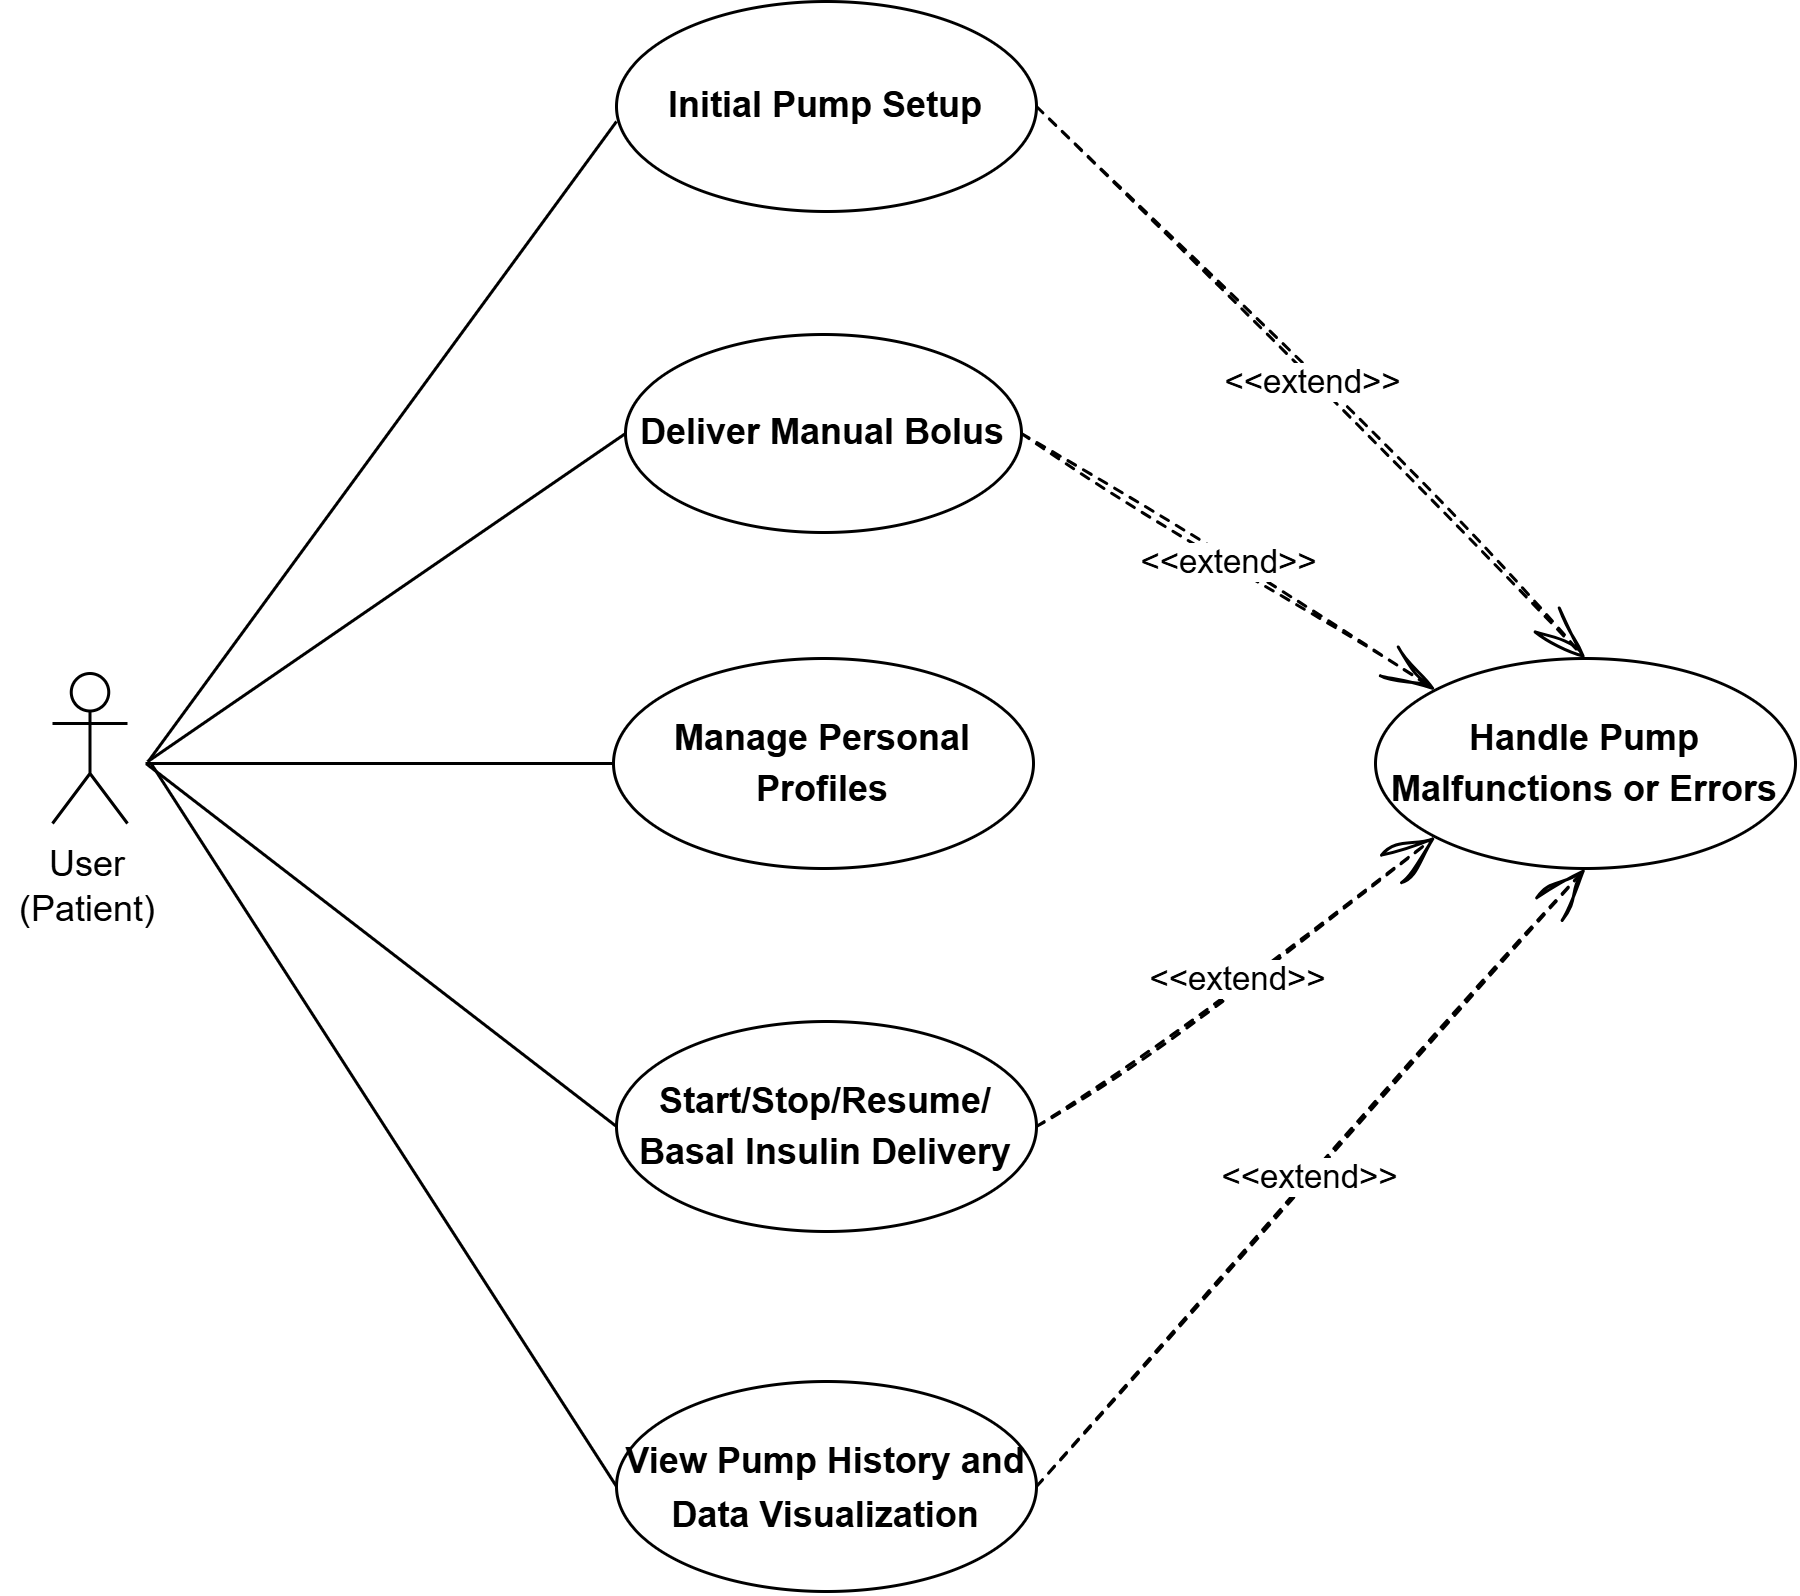

The diagram above was exported from draw.io. Its source (the exported page's mxGraphModel, read from the mxfile embedded in the PNG):
<mxGraphModel dx="1450" dy="836" grid="1" gridSize="10" guides="1" tooltips="1" connect="1" arrows="1" fold="1" page="1" pageScale="1" pageWidth="1654" pageHeight="1169" math="0" shadow="0">
  <root>
    <mxCell id="0" />
    <mxCell id="1" parent="0" />
    <mxCell id="5nHV5hNSTrUEitkae-jH-4" value="&lt;font face=&quot;Helvetica&quot; style=&quot;font-size: 12px;&quot;&gt;&lt;span style=&quot;-webkit-user-drag: none; -webkit-tap-highlight-color: transparent; margin: 0px; padding: 0px; user-select: text; font-variant-ligatures: none; font-weight: 700; text-align: left; white-space-collapse: preserve; background-color: rgb(255, 255, 255);&quot; data-ccp-parastyle=&quot;heading 2&quot; class=&quot;NormalTextRun SCXW137498352 BCX8&quot;&gt;Initial&lt;/span&gt;&lt;span style=&quot;-webkit-user-drag: none; -webkit-tap-highlight-color: transparent; margin: 0px; padding: 0px; user-select: text; font-variant-ligatures: none; font-weight: 700; text-align: left; white-space-collapse: preserve; background-color: rgb(255, 255, 255);&quot; data-ccp-parastyle=&quot;heading 2&quot; class=&quot;NormalTextRun SCXW137498352 BCX8&quot;&gt; Pump Setup&lt;/span&gt;&lt;/font&gt;" style="ellipse;whiteSpace=wrap;html=1;fontFamily=Times New Roman;fontSize=14;verticalAlign=middle;" parent="1" vertex="1">
      <mxGeometry x="347" y="170" width="140" height="70" as="geometry" />
    </mxCell>
    <mxCell id="5nHV5hNSTrUEitkae-jH-7" value="" style="shape=umlActor;verticalLabelPosition=bottom;verticalAlign=top;html=1;fontFamily=Times New Roman;" parent="1" vertex="1">
      <mxGeometry x="159" y="394" width="25" height="50" as="geometry" />
    </mxCell>
    <mxCell id="5nHV5hNSTrUEitkae-jH-19" value="" style="line;strokeWidth=1;fillColor=none;align=left;verticalAlign=middle;spacingTop=-1;spacingLeft=3;spacingRight=3;rotatable=0;labelPosition=right;points=[];portConstraint=eastwest;strokeColor=inherit;" parent="1" vertex="1">
      <mxGeometry x="190" y="420" width="161" height="8" as="geometry" />
    </mxCell>
    <mxCell id="5nHV5hNSTrUEitkae-jH-45" value="" style="endArrow=none;html=1;rounded=0;exitX=0.004;exitY=0.431;exitDx=0;exitDy=0;exitPerimeter=0;entryX=0;entryY=0.5;entryDx=0;entryDy=0;" parent="1" source="5nHV5hNSTrUEitkae-jH-19" target="iZsytG2LeGEG980LXnIF-17" edge="1">
      <mxGeometry width="50" height="50" relative="1" as="geometry">
        <mxPoint x="285" y="397" as="sourcePoint" />
        <mxPoint x="347" y="315" as="targetPoint" />
      </mxGeometry>
    </mxCell>
    <mxCell id="5nHV5hNSTrUEitkae-jH-46" value="" style="endArrow=none;html=1;rounded=0;exitX=0.002;exitY=0.517;exitDx=0;exitDy=0;exitPerimeter=0;entryX=0;entryY=0.5;entryDx=0;entryDy=0;" parent="1" source="5nHV5hNSTrUEitkae-jH-19" target="iZsytG2LeGEG980LXnIF-6" edge="1">
      <mxGeometry width="50" height="50" relative="1" as="geometry">
        <mxPoint x="277" y="430" as="sourcePoint" />
        <mxPoint x="351" y="570" as="targetPoint" />
      </mxGeometry>
    </mxCell>
    <mxCell id="5nHV5hNSTrUEitkae-jH-58" value="&lt;span&gt;&amp;lt;&amp;lt;extend&amp;gt;&amp;gt;&lt;/span&gt;" style="endArrow=openThin;endSize=16;endFill=0;html=1;rounded=0;dashed=1;sketch=1;curveFitting=1;jiggle=2;exitX=1;exitY=0.5;exitDx=0;exitDy=0;entryX=0.5;entryY=0;entryDx=0;entryDy=0;" parent="1" source="5nHV5hNSTrUEitkae-jH-4" edge="1" target="iZsytG2LeGEG980LXnIF-9">
      <mxGeometry x="-0.0026" width="160" relative="1" as="geometry">
        <mxPoint x="453.42640687119274" y="402.7867965644035" as="sourcePoint" />
        <mxPoint x="600" y="420" as="targetPoint" />
        <mxPoint as="offset" />
      </mxGeometry>
    </mxCell>
    <mxCell id="5nHV5hNSTrUEitkae-jH-59" value="&amp;lt;&amp;lt;extend&amp;gt;&amp;gt;" style="endArrow=openThin;endSize=16;endFill=0;html=1;rounded=0;dashed=1;sketch=1;curveFitting=1;jiggle=2;exitX=1;exitY=0.5;exitDx=0;exitDy=0;entryX=0;entryY=1;entryDx=0;entryDy=0;" parent="1" source="iZsytG2LeGEG980LXnIF-6" edge="1" target="iZsytG2LeGEG980LXnIF-9">
      <mxGeometry width="160" relative="1" as="geometry">
        <mxPoint x="453.42640687119274" y="445.21320343559637" as="sourcePoint" />
        <mxPoint x="592" y="560" as="targetPoint" />
      </mxGeometry>
    </mxCell>
    <mxCell id="iZsytG2LeGEG980LXnIF-6" value="&lt;div style=&quot;&quot;&gt;&lt;span style=&quot;color: light-dark(rgb(0, 0, 0), rgb(255, 255, 255)); font-size: 12px; font-variant-ligatures: none; white-space-collapse: preserve;&quot;&gt;&lt;font style=&quot;&quot; face=&quot;Helvetica&quot;&gt;&lt;b style=&quot;&quot;&gt;Start/Stop/Resume/&lt;/b&gt;&lt;/font&gt;&lt;/span&gt;&lt;/div&gt;&lt;div style=&quot;&quot;&gt;&lt;span style=&quot;color: light-dark(rgb(0, 0, 0), rgb(255, 255, 255)); font-size: 12px; font-variant-ligatures: none; white-space-collapse: preserve;&quot;&gt;&lt;font style=&quot;&quot; face=&quot;Helvetica&quot;&gt;&lt;b style=&quot;&quot;&gt;Basal Insulin Delivery&lt;/b&gt;&lt;/font&gt;&lt;/span&gt;&lt;/div&gt;" style="ellipse;whiteSpace=wrap;html=1;fontFamily=Times New Roman;fontSize=14;verticalAlign=middle;align=center;" vertex="1" parent="1">
      <mxGeometry x="347" y="510" width="140" height="70" as="geometry" />
    </mxCell>
    <mxCell id="iZsytG2LeGEG980LXnIF-8" value="&lt;div style=&quot;&quot;&gt;&lt;font face=&quot;Helvetica&quot;&gt;&lt;span style=&quot;font-size: 12px; font-variant-ligatures: none; white-space-collapse: preserve;&quot;&gt;&lt;b&gt;View Pump History and Data Visualization&lt;/b&gt;&lt;/span&gt;&lt;/font&gt;&lt;/div&gt;" style="ellipse;whiteSpace=wrap;html=1;fontFamily=Times New Roman;fontSize=14;verticalAlign=middle;align=center;" vertex="1" parent="1">
      <mxGeometry x="347" y="630" width="140" height="70" as="geometry" />
    </mxCell>
    <mxCell id="iZsytG2LeGEG980LXnIF-9" value="&lt;div style=&quot;&quot;&gt;&lt;span style=&quot;color: light-dark(rgb(0, 0, 0), rgb(255, 255, 255)); font-size: 12px; font-variant-ligatures: none; white-space-collapse: preserve;&quot;&gt;&lt;font style=&quot;&quot; face=&quot;Helvetica&quot;&gt;&lt;b style=&quot;&quot;&gt;Handle Pump Malfunctions or Errors&lt;/b&gt;&lt;/font&gt;&lt;/span&gt;&lt;/div&gt;" style="ellipse;whiteSpace=wrap;html=1;fontFamily=Times New Roman;fontSize=14;verticalAlign=middle;align=center;" vertex="1" parent="1">
      <mxGeometry x="600" y="389" width="140" height="70" as="geometry" />
    </mxCell>
    <mxCell id="iZsytG2LeGEG980LXnIF-11" value="" style="endArrow=none;html=1;rounded=0;entryX=0;entryY=0.5;entryDx=0;entryDy=0;exitX=0.011;exitY=0.483;exitDx=0;exitDy=0;exitPerimeter=0;" edge="1" parent="1" source="5nHV5hNSTrUEitkae-jH-19" target="iZsytG2LeGEG980LXnIF-8">
      <mxGeometry width="50" height="50" relative="1" as="geometry">
        <mxPoint x="270" y="430" as="sourcePoint" />
        <mxPoint x="320" y="591" as="targetPoint" />
      </mxGeometry>
    </mxCell>
    <mxCell id="iZsytG2LeGEG980LXnIF-12" value="" style="endArrow=none;html=1;rounded=0;entryX=0;entryY=0.5;entryDx=0;entryDy=0;exitX=0.007;exitY=0.379;exitDx=0;exitDy=0;exitPerimeter=0;" edge="1" parent="1" source="5nHV5hNSTrUEitkae-jH-19">
      <mxGeometry width="50" height="50" relative="1" as="geometry">
        <mxPoint x="267" y="430" as="sourcePoint" />
        <mxPoint x="347" y="210" as="targetPoint" />
      </mxGeometry>
    </mxCell>
    <mxCell id="iZsytG2LeGEG980LXnIF-13" value="&amp;lt;&amp;lt;extend&amp;gt;&amp;gt;" style="endArrow=openThin;endSize=16;endFill=0;html=1;rounded=0;dashed=1;sketch=1;curveFitting=1;jiggle=2;exitX=1;exitY=0.5;exitDx=0;exitDy=0;entryX=0;entryY=0;entryDx=0;entryDy=0;" edge="1" parent="1" source="iZsytG2LeGEG980LXnIF-17" target="iZsytG2LeGEG980LXnIF-9">
      <mxGeometry width="160" relative="1" as="geometry">
        <mxPoint x="487" y="315" as="sourcePoint" />
        <mxPoint x="680" y="509" as="targetPoint" />
      </mxGeometry>
    </mxCell>
    <mxCell id="iZsytG2LeGEG980LXnIF-14" value="&amp;lt;&amp;lt;extend&amp;gt;&amp;gt;" style="endArrow=openThin;endSize=16;endFill=0;html=1;rounded=0;dashed=1;sketch=1;curveFitting=1;jiggle=2;exitX=1;exitY=0.5;exitDx=0;exitDy=0;entryX=0.5;entryY=1;entryDx=0;entryDy=0;" edge="1" parent="1" source="iZsytG2LeGEG980LXnIF-8" target="iZsytG2LeGEG980LXnIF-9">
      <mxGeometry width="160" relative="1" as="geometry">
        <mxPoint x="497" y="555" as="sourcePoint" />
        <mxPoint x="631" y="459" as="targetPoint" />
      </mxGeometry>
    </mxCell>
    <mxCell id="iZsytG2LeGEG980LXnIF-16" value="&lt;div style=&quot;&quot;&gt;&lt;span style=&quot;color: light-dark(rgb(0, 0, 0), rgb(255, 255, 255)); font-size: 12px; font-variant-ligatures: none; white-space-collapse: preserve;&quot;&gt;&lt;font style=&quot;&quot; face=&quot;Helvetica&quot;&gt;&lt;b style=&quot;&quot;&gt;Manage Personal Profiles&lt;/b&gt;&lt;/font&gt;&lt;/span&gt;&lt;/div&gt;" style="ellipse;whiteSpace=wrap;html=1;fontFamily=Times New Roman;fontSize=14;verticalAlign=middle;align=center;" vertex="1" parent="1">
      <mxGeometry x="346" y="389" width="140" height="70" as="geometry" />
    </mxCell>
    <mxCell id="iZsytG2LeGEG980LXnIF-17" value="&lt;div style=&quot;&quot;&gt;&lt;span style=&quot;color: light-dark(rgb(0, 0, 0), rgb(255, 255, 255)); font-size: 12px; font-variant-ligatures: none; white-space-collapse: preserve;&quot;&gt;&lt;font style=&quot;&quot; face=&quot;Helvetica&quot;&gt;&lt;b style=&quot;&quot;&gt;Deliver Manual Bolus&lt;/b&gt;&lt;/font&gt;&lt;/span&gt;&lt;/div&gt;" style="ellipse;whiteSpace=wrap;html=1;fontFamily=Times New Roman;fontSize=14;verticalAlign=middle;align=center;" vertex="1" parent="1">
      <mxGeometry x="350" y="281" width="132" height="66" as="geometry" />
    </mxCell>
    <mxCell id="iZsytG2LeGEG980LXnIF-20" value="User (Patient)" style="text;html=1;align=center;verticalAlign=middle;whiteSpace=wrap;rounded=0;" vertex="1" parent="1">
      <mxGeometry x="141.5" y="450" width="60" height="30" as="geometry" />
    </mxCell>
  </root>
</mxGraphModel>